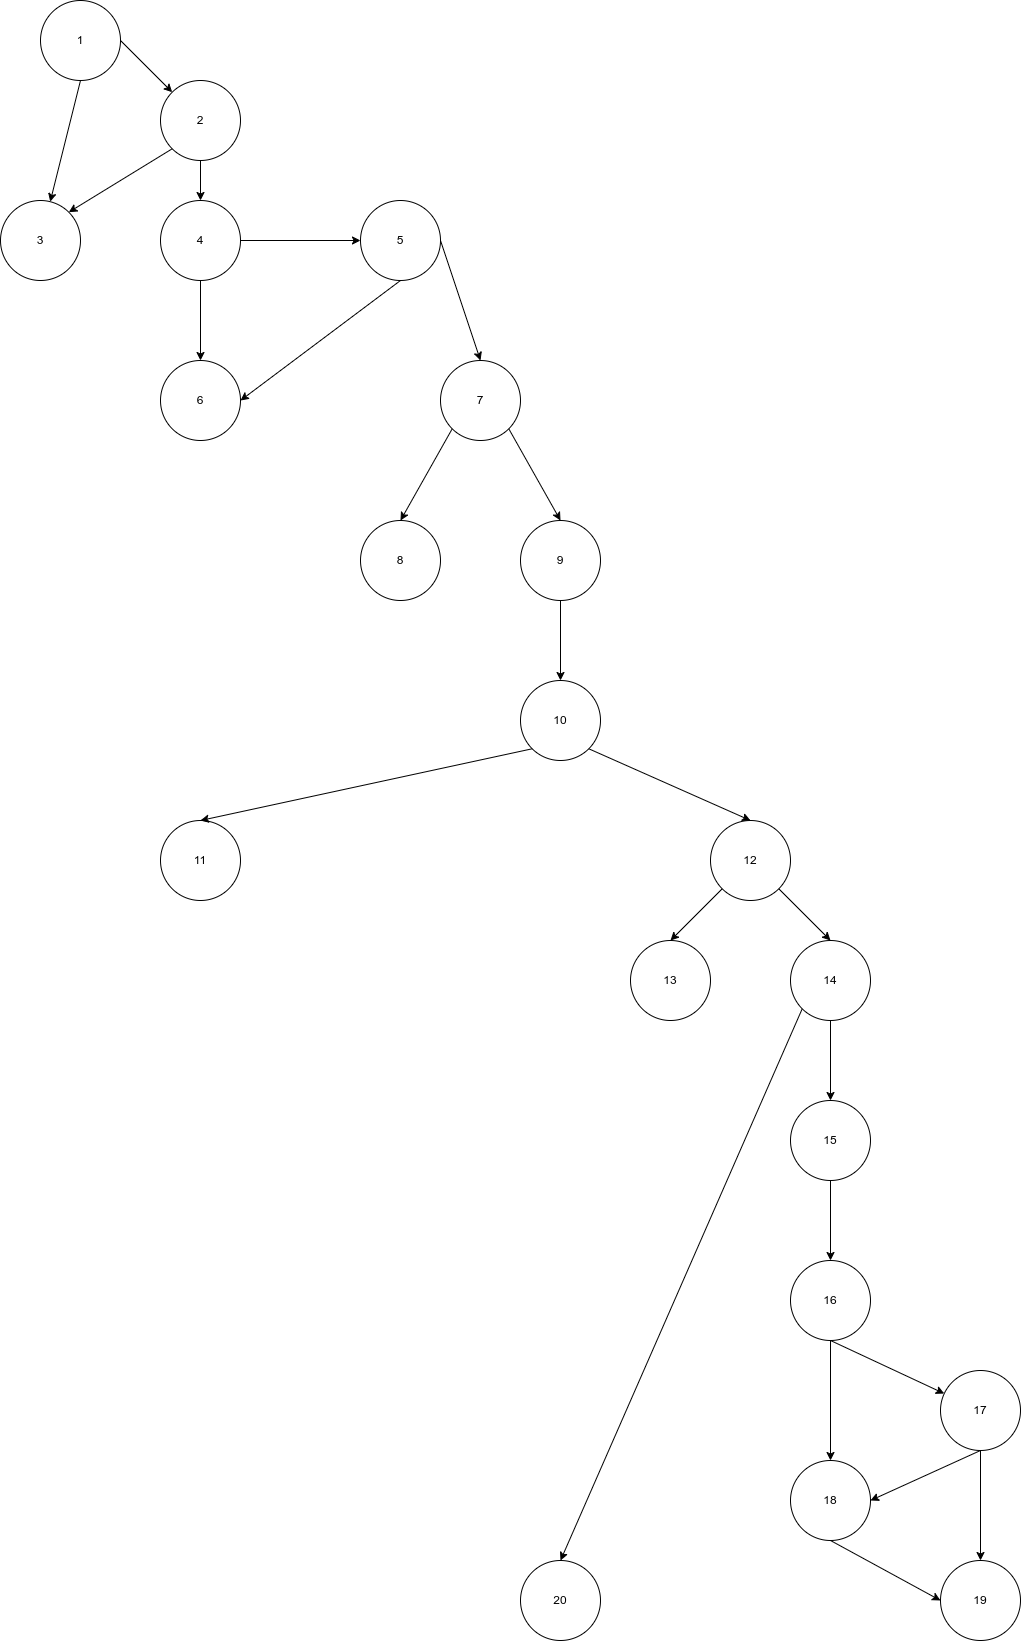

The diagram above was exported from draw.io. Its source (the exported page's mxGraphModel, read from the mxfile embedded in the PNG):
<mxGraphModel dx="1627" dy="769" grid="1" gridSize="10" guides="1" tooltips="1" connect="1" arrows="1" fold="1" page="1" pageScale="1" pageWidth="827" pageHeight="1169" math="0" shadow="0">
  <root>
    <mxCell id="0" />
    <mxCell id="1" parent="0" />
    <mxCell id="lS7QauBO6fF9ehxccYdx-1" value="1" style="ellipse;whiteSpace=wrap;html=1;aspect=fixed;" parent="1" vertex="1">
      <mxGeometry x="200" y="40" width="80" height="80" as="geometry" />
    </mxCell>
    <mxCell id="lS7QauBO6fF9ehxccYdx-2" value="2" style="ellipse;whiteSpace=wrap;html=1;aspect=fixed;" parent="1" vertex="1">
      <mxGeometry x="320" y="120" width="80" height="80" as="geometry" />
    </mxCell>
    <mxCell id="lS7QauBO6fF9ehxccYdx-3" value="3" style="ellipse;whiteSpace=wrap;html=1;aspect=fixed;" parent="1" vertex="1">
      <mxGeometry x="160" y="240" width="80" height="80" as="geometry" />
    </mxCell>
    <mxCell id="lS7QauBO6fF9ehxccYdx-4" value="4" style="ellipse;whiteSpace=wrap;html=1;aspect=fixed;" parent="1" vertex="1">
      <mxGeometry x="320" y="240" width="80" height="80" as="geometry" />
    </mxCell>
    <mxCell id="lS7QauBO6fF9ehxccYdx-6" value="9" style="ellipse;whiteSpace=wrap;html=1;aspect=fixed;" parent="1" vertex="1">
      <mxGeometry x="680" y="560" width="80" height="80" as="geometry" />
    </mxCell>
    <mxCell id="lS7QauBO6fF9ehxccYdx-7" value="10" style="ellipse;whiteSpace=wrap;html=1;aspect=fixed;" parent="1" vertex="1">
      <mxGeometry x="680" y="720" width="80" height="80" as="geometry" />
    </mxCell>
    <mxCell id="lS7QauBO6fF9ehxccYdx-8" value="11" style="ellipse;whiteSpace=wrap;html=1;aspect=fixed;" parent="1" vertex="1">
      <mxGeometry x="320" y="860" width="80" height="80" as="geometry" />
    </mxCell>
    <mxCell id="lS7QauBO6fF9ehxccYdx-9" value="12" style="ellipse;whiteSpace=wrap;html=1;aspect=fixed;" parent="1" vertex="1">
      <mxGeometry x="870" y="860" width="80" height="80" as="geometry" />
    </mxCell>
    <mxCell id="lS7QauBO6fF9ehxccYdx-10" value="5" style="ellipse;whiteSpace=wrap;html=1;aspect=fixed;" parent="1" vertex="1">
      <mxGeometry x="520" y="240" width="80" height="80" as="geometry" />
    </mxCell>
    <mxCell id="lS7QauBO6fF9ehxccYdx-11" value="6" style="ellipse;whiteSpace=wrap;html=1;aspect=fixed;" parent="1" vertex="1">
      <mxGeometry x="320" y="400" width="80" height="80" as="geometry" />
    </mxCell>
    <mxCell id="lS7QauBO6fF9ehxccYdx-12" value="7" style="ellipse;whiteSpace=wrap;html=1;aspect=fixed;" parent="1" vertex="1">
      <mxGeometry x="600" y="400" width="80" height="80" as="geometry" />
    </mxCell>
    <mxCell id="lS7QauBO6fF9ehxccYdx-13" value="8" style="ellipse;whiteSpace=wrap;html=1;aspect=fixed;" parent="1" vertex="1">
      <mxGeometry x="520" y="560" width="80" height="80" as="geometry" />
    </mxCell>
    <mxCell id="lS7QauBO6fF9ehxccYdx-14" value="13" style="ellipse;whiteSpace=wrap;html=1;aspect=fixed;" parent="1" vertex="1">
      <mxGeometry x="790" y="980" width="80" height="80" as="geometry" />
    </mxCell>
    <mxCell id="lS7QauBO6fF9ehxccYdx-15" value="14" style="ellipse;whiteSpace=wrap;html=1;aspect=fixed;" parent="1" vertex="1">
      <mxGeometry x="950" y="980" width="80" height="80" as="geometry" />
    </mxCell>
    <mxCell id="lS7QauBO6fF9ehxccYdx-16" value="15" style="ellipse;whiteSpace=wrap;html=1;aspect=fixed;" parent="1" vertex="1">
      <mxGeometry x="950" y="1140" width="80" height="80" as="geometry" />
    </mxCell>
    <mxCell id="lS7QauBO6fF9ehxccYdx-17" value="16" style="ellipse;whiteSpace=wrap;html=1;aspect=fixed;" parent="1" vertex="1">
      <mxGeometry x="950" y="1300" width="80" height="80" as="geometry" />
    </mxCell>
    <mxCell id="lS7QauBO6fF9ehxccYdx-19" value="17" style="ellipse;whiteSpace=wrap;html=1;aspect=fixed;" parent="1" vertex="1">
      <mxGeometry x="1100" y="1410" width="80" height="80" as="geometry" />
    </mxCell>
    <mxCell id="lS7QauBO6fF9ehxccYdx-20" value="18" style="ellipse;whiteSpace=wrap;html=1;aspect=fixed;" parent="1" vertex="1">
      <mxGeometry x="950" y="1500" width="80" height="80" as="geometry" />
    </mxCell>
    <mxCell id="lS7QauBO6fF9ehxccYdx-21" value="19" style="ellipse;whiteSpace=wrap;html=1;aspect=fixed;" parent="1" vertex="1">
      <mxGeometry x="1100" y="1600" width="80" height="80" as="geometry" />
    </mxCell>
    <mxCell id="lS7QauBO6fF9ehxccYdx-22" value="20" style="ellipse;whiteSpace=wrap;html=1;aspect=fixed;" parent="1" vertex="1">
      <mxGeometry x="680" y="1600" width="80" height="80" as="geometry" />
    </mxCell>
    <mxCell id="lS7QauBO6fF9ehxccYdx-32" value="" style="endArrow=classic;html=1;rounded=0;entryX=0;entryY=0;entryDx=0;entryDy=0;exitX=1;exitY=0.5;exitDx=0;exitDy=0;" parent="1" source="lS7QauBO6fF9ehxccYdx-1" target="lS7QauBO6fF9ehxccYdx-2" edge="1">
      <mxGeometry width="50" height="50" relative="1" as="geometry">
        <mxPoint x="280" y="60" as="sourcePoint" />
        <mxPoint x="330" y="10" as="targetPoint" />
      </mxGeometry>
    </mxCell>
    <mxCell id="lS7QauBO6fF9ehxccYdx-35" value="" style="endArrow=classic;html=1;rounded=0;exitX=0;exitY=1;exitDx=0;exitDy=0;entryX=1;entryY=0;entryDx=0;entryDy=0;" parent="1" source="lS7QauBO6fF9ehxccYdx-2" target="lS7QauBO6fF9ehxccYdx-3" edge="1">
      <mxGeometry width="50" height="50" relative="1" as="geometry">
        <mxPoint x="280" y="230" as="sourcePoint" />
        <mxPoint x="330" y="180" as="targetPoint" />
      </mxGeometry>
    </mxCell>
    <mxCell id="lS7QauBO6fF9ehxccYdx-36" value="" style="endArrow=classic;html=1;rounded=0;exitX=0.5;exitY=1;exitDx=0;exitDy=0;" parent="1" source="lS7QauBO6fF9ehxccYdx-1" target="lS7QauBO6fF9ehxccYdx-3" edge="1">
      <mxGeometry width="50" height="50" relative="1" as="geometry">
        <mxPoint x="200" y="200" as="sourcePoint" />
        <mxPoint x="250" y="150" as="targetPoint" />
      </mxGeometry>
    </mxCell>
    <mxCell id="lS7QauBO6fF9ehxccYdx-37" value="" style="endArrow=classic;html=1;rounded=0;exitX=0.5;exitY=1;exitDx=0;exitDy=0;entryX=0.5;entryY=0;entryDx=0;entryDy=0;" parent="1" source="lS7QauBO6fF9ehxccYdx-2" target="lS7QauBO6fF9ehxccYdx-4" edge="1">
      <mxGeometry width="50" height="50" relative="1" as="geometry">
        <mxPoint x="200" y="200" as="sourcePoint" />
        <mxPoint x="250" y="150" as="targetPoint" />
      </mxGeometry>
    </mxCell>
    <mxCell id="lS7QauBO6fF9ehxccYdx-38" value="" style="endArrow=classic;html=1;rounded=0;exitX=1;exitY=0.5;exitDx=0;exitDy=0;entryX=0;entryY=0.5;entryDx=0;entryDy=0;" parent="1" source="lS7QauBO6fF9ehxccYdx-4" target="lS7QauBO6fF9ehxccYdx-10" edge="1">
      <mxGeometry width="50" height="50" relative="1" as="geometry">
        <mxPoint x="300" y="390" as="sourcePoint" />
        <mxPoint x="250" y="410" as="targetPoint" />
      </mxGeometry>
    </mxCell>
    <mxCell id="lS7QauBO6fF9ehxccYdx-39" value="" style="endArrow=classic;html=1;rounded=0;exitX=0.5;exitY=1;exitDx=0;exitDy=0;entryX=0.5;entryY=0;entryDx=0;entryDy=0;" parent="1" source="lS7QauBO6fF9ehxccYdx-4" target="lS7QauBO6fF9ehxccYdx-11" edge="1">
      <mxGeometry width="50" height="50" relative="1" as="geometry">
        <mxPoint x="200" y="460" as="sourcePoint" />
        <mxPoint x="250" y="410" as="targetPoint" />
      </mxGeometry>
    </mxCell>
    <mxCell id="lS7QauBO6fF9ehxccYdx-40" value="" style="endArrow=classic;html=1;rounded=0;exitX=0.5;exitY=1;exitDx=0;exitDy=0;entryX=1;entryY=0.5;entryDx=0;entryDy=0;" parent="1" source="lS7QauBO6fF9ehxccYdx-10" target="lS7QauBO6fF9ehxccYdx-11" edge="1">
      <mxGeometry width="50" height="50" relative="1" as="geometry">
        <mxPoint x="200" y="460" as="sourcePoint" />
        <mxPoint x="250" y="410" as="targetPoint" />
      </mxGeometry>
    </mxCell>
    <mxCell id="lS7QauBO6fF9ehxccYdx-41" value="" style="endArrow=classic;html=1;rounded=0;exitX=1;exitY=0.5;exitDx=0;exitDy=0;entryX=0.5;entryY=0;entryDx=0;entryDy=0;" parent="1" source="lS7QauBO6fF9ehxccYdx-10" target="lS7QauBO6fF9ehxccYdx-12" edge="1">
      <mxGeometry width="50" height="50" relative="1" as="geometry">
        <mxPoint x="390" y="300" as="sourcePoint" />
        <mxPoint x="440" y="250" as="targetPoint" />
      </mxGeometry>
    </mxCell>
    <mxCell id="lS7QauBO6fF9ehxccYdx-42" value="" style="endArrow=classic;html=1;rounded=0;exitX=1;exitY=1;exitDx=0;exitDy=0;entryX=0.5;entryY=0;entryDx=0;entryDy=0;" parent="1" source="lS7QauBO6fF9ehxccYdx-12" target="lS7QauBO6fF9ehxccYdx-6" edge="1">
      <mxGeometry width="50" height="50" relative="1" as="geometry">
        <mxPoint x="390" y="730" as="sourcePoint" />
        <mxPoint x="440" y="680" as="targetPoint" />
      </mxGeometry>
    </mxCell>
    <mxCell id="lS7QauBO6fF9ehxccYdx-43" value="" style="endArrow=classic;html=1;rounded=0;exitX=0;exitY=1;exitDx=0;exitDy=0;entryX=0.5;entryY=0;entryDx=0;entryDy=0;" parent="1" source="lS7QauBO6fF9ehxccYdx-12" target="lS7QauBO6fF9ehxccYdx-13" edge="1">
      <mxGeometry width="50" height="50" relative="1" as="geometry">
        <mxPoint x="390" y="730" as="sourcePoint" />
        <mxPoint x="440" y="680" as="targetPoint" />
      </mxGeometry>
    </mxCell>
    <mxCell id="lS7QauBO6fF9ehxccYdx-44" value="" style="endArrow=classic;html=1;rounded=0;exitX=0.5;exitY=1;exitDx=0;exitDy=0;entryX=0.5;entryY=0;entryDx=0;entryDy=0;" parent="1" source="lS7QauBO6fF9ehxccYdx-6" target="lS7QauBO6fF9ehxccYdx-7" edge="1">
      <mxGeometry width="50" height="50" relative="1" as="geometry">
        <mxPoint x="390" y="730" as="sourcePoint" />
        <mxPoint x="440" y="680" as="targetPoint" />
      </mxGeometry>
    </mxCell>
    <mxCell id="lS7QauBO6fF9ehxccYdx-45" value="" style="endArrow=classic;html=1;rounded=0;exitX=0;exitY=1;exitDx=0;exitDy=0;entryX=0.5;entryY=0;entryDx=0;entryDy=0;" parent="1" source="lS7QauBO6fF9ehxccYdx-7" target="lS7QauBO6fF9ehxccYdx-8" edge="1">
      <mxGeometry width="50" height="50" relative="1" as="geometry">
        <mxPoint x="390" y="890" as="sourcePoint" />
        <mxPoint x="440" y="840" as="targetPoint" />
      </mxGeometry>
    </mxCell>
    <mxCell id="lS7QauBO6fF9ehxccYdx-47" value="" style="endArrow=classic;html=1;rounded=0;exitX=1;exitY=1;exitDx=0;exitDy=0;entryX=0.5;entryY=0;entryDx=0;entryDy=0;" parent="1" source="lS7QauBO6fF9ehxccYdx-7" target="lS7QauBO6fF9ehxccYdx-9" edge="1">
      <mxGeometry width="50" height="50" relative="1" as="geometry">
        <mxPoint x="570" y="1100" as="sourcePoint" />
        <mxPoint x="620" y="1050" as="targetPoint" />
      </mxGeometry>
    </mxCell>
    <mxCell id="lS7QauBO6fF9ehxccYdx-48" value="" style="endArrow=classic;html=1;rounded=0;exitX=0;exitY=1;exitDx=0;exitDy=0;entryX=0.5;entryY=0;entryDx=0;entryDy=0;" parent="1" source="lS7QauBO6fF9ehxccYdx-9" target="lS7QauBO6fF9ehxccYdx-14" edge="1">
      <mxGeometry width="50" height="50" relative="1" as="geometry">
        <mxPoint x="880" y="1230" as="sourcePoint" />
        <mxPoint x="930" y="1180" as="targetPoint" />
      </mxGeometry>
    </mxCell>
    <mxCell id="lS7QauBO6fF9ehxccYdx-49" value="" style="endArrow=classic;html=1;rounded=0;exitX=1;exitY=1;exitDx=0;exitDy=0;entryX=0.5;entryY=0;entryDx=0;entryDy=0;" parent="1" source="lS7QauBO6fF9ehxccYdx-9" target="lS7QauBO6fF9ehxccYdx-15" edge="1">
      <mxGeometry width="50" height="50" relative="1" as="geometry">
        <mxPoint x="880" y="1230" as="sourcePoint" />
        <mxPoint x="930" y="1180" as="targetPoint" />
      </mxGeometry>
    </mxCell>
    <mxCell id="lS7QauBO6fF9ehxccYdx-50" value="" style="endArrow=classic;html=1;rounded=0;exitX=0.5;exitY=1;exitDx=0;exitDy=0;" parent="1" source="lS7QauBO6fF9ehxccYdx-15" target="lS7QauBO6fF9ehxccYdx-16" edge="1">
      <mxGeometry width="50" height="50" relative="1" as="geometry">
        <mxPoint x="880" y="1280" as="sourcePoint" />
        <mxPoint x="930" y="1230" as="targetPoint" />
      </mxGeometry>
    </mxCell>
    <mxCell id="lS7QauBO6fF9ehxccYdx-51" value="" style="endArrow=classic;html=1;rounded=0;exitX=0.5;exitY=1;exitDx=0;exitDy=0;entryX=0.5;entryY=0;entryDx=0;entryDy=0;" parent="1" source="lS7QauBO6fF9ehxccYdx-16" target="lS7QauBO6fF9ehxccYdx-17" edge="1">
      <mxGeometry width="50" height="50" relative="1" as="geometry">
        <mxPoint x="880" y="1280" as="sourcePoint" />
        <mxPoint x="930" y="1230" as="targetPoint" />
      </mxGeometry>
    </mxCell>
    <mxCell id="lS7QauBO6fF9ehxccYdx-53" value="" style="endArrow=classic;html=1;rounded=0;exitX=0.5;exitY=1;exitDx=0;exitDy=0;" parent="1" source="lS7QauBO6fF9ehxccYdx-17" target="lS7QauBO6fF9ehxccYdx-19" edge="1">
      <mxGeometry width="50" height="50" relative="1" as="geometry">
        <mxPoint x="880" y="1600" as="sourcePoint" />
        <mxPoint x="930" y="1550" as="targetPoint" />
      </mxGeometry>
    </mxCell>
    <mxCell id="lS7QauBO6fF9ehxccYdx-54" value="" style="endArrow=classic;html=1;rounded=0;exitX=0.5;exitY=1;exitDx=0;exitDy=0;entryX=0.5;entryY=0;entryDx=0;entryDy=0;" parent="1" source="lS7QauBO6fF9ehxccYdx-17" target="lS7QauBO6fF9ehxccYdx-20" edge="1">
      <mxGeometry width="50" height="50" relative="1" as="geometry">
        <mxPoint x="880" y="1650" as="sourcePoint" />
        <mxPoint x="930" y="1600" as="targetPoint" />
      </mxGeometry>
    </mxCell>
    <mxCell id="lS7QauBO6fF9ehxccYdx-55" value="" style="endArrow=classic;html=1;rounded=0;exitX=0.5;exitY=1;exitDx=0;exitDy=0;entryX=1;entryY=0.5;entryDx=0;entryDy=0;" parent="1" source="lS7QauBO6fF9ehxccYdx-19" target="lS7QauBO6fF9ehxccYdx-20" edge="1">
      <mxGeometry width="50" height="50" relative="1" as="geometry">
        <mxPoint x="880" y="1650" as="sourcePoint" />
        <mxPoint x="930" y="1600" as="targetPoint" />
      </mxGeometry>
    </mxCell>
    <mxCell id="lS7QauBO6fF9ehxccYdx-56" value="" style="endArrow=classic;html=1;rounded=0;exitX=0.5;exitY=1;exitDx=0;exitDy=0;entryX=0;entryY=0.5;entryDx=0;entryDy=0;" parent="1" source="lS7QauBO6fF9ehxccYdx-20" target="lS7QauBO6fF9ehxccYdx-21" edge="1">
      <mxGeometry width="50" height="50" relative="1" as="geometry">
        <mxPoint x="1070" y="1670" as="sourcePoint" />
        <mxPoint x="1120" y="1620" as="targetPoint" />
      </mxGeometry>
    </mxCell>
    <mxCell id="lS7QauBO6fF9ehxccYdx-57" value="" style="endArrow=classic;html=1;rounded=0;exitX=0.5;exitY=1;exitDx=0;exitDy=0;entryX=0.5;entryY=0;entryDx=0;entryDy=0;" parent="1" source="lS7QauBO6fF9ehxccYdx-19" target="lS7QauBO6fF9ehxccYdx-21" edge="1">
      <mxGeometry width="50" height="50" relative="1" as="geometry">
        <mxPoint x="1070" y="1670" as="sourcePoint" />
        <mxPoint x="1120" y="1620" as="targetPoint" />
      </mxGeometry>
    </mxCell>
    <mxCell id="lS7QauBO6fF9ehxccYdx-59" value="" style="endArrow=classic;html=1;rounded=0;exitX=0;exitY=1;exitDx=0;exitDy=0;entryX=0.5;entryY=0;entryDx=0;entryDy=0;" parent="1" source="lS7QauBO6fF9ehxccYdx-15" target="lS7QauBO6fF9ehxccYdx-22" edge="1">
      <mxGeometry width="50" height="50" relative="1" as="geometry">
        <mxPoint x="790" y="1430" as="sourcePoint" />
        <mxPoint x="840" y="1380" as="targetPoint" />
      </mxGeometry>
    </mxCell>
  </root>
</mxGraphModel>